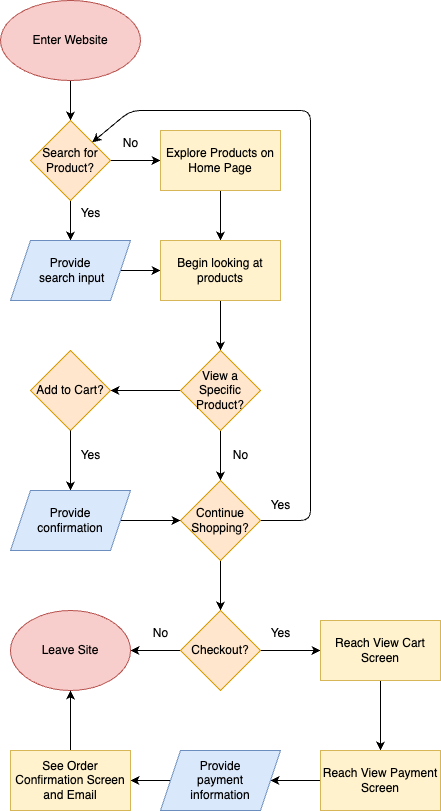

The diagram above was exported from draw.io. Its source (the exported page's mxGraphModel, read from the mxfile embedded in the PNG):
<mxGraphModel dx="520" dy="1003" grid="1" gridSize="10" guides="1" tooltips="1" connect="1" arrows="1" fold="1" page="1" pageScale="1" pageWidth="850" pageHeight="1100" math="0" shadow="0">
  <root>
    <mxCell id="0" />
    <mxCell id="1" parent="0" />
    <mxCell id="5" value="" style="edgeStyle=none;html=1;" edge="1" parent="1" source="3" target="4">
      <mxGeometry relative="1" as="geometry" />
    </mxCell>
    <mxCell id="3" value="Enter Website" style="ellipse;whiteSpace=wrap;html=1;fillColor=#f8cecc;strokeColor=#b85450;" vertex="1" parent="1">
      <mxGeometry x="50" y="170" width="140" height="80" as="geometry" />
    </mxCell>
    <mxCell id="9" value="" style="edgeStyle=none;html=1;" edge="1" parent="1" source="4" target="8">
      <mxGeometry relative="1" as="geometry" />
    </mxCell>
    <mxCell id="12" value="" style="edgeStyle=none;html=1;" edge="1" parent="1" source="4" target="11">
      <mxGeometry relative="1" as="geometry" />
    </mxCell>
    <mxCell id="4" value="Search for Product?" style="rhombus;whiteSpace=wrap;html=1;fillColor=#ffe6cc;strokeColor=#d79b00;" vertex="1" parent="1">
      <mxGeometry x="80" y="290" width="80" height="80" as="geometry" />
    </mxCell>
    <mxCell id="16" value="" style="edgeStyle=none;html=1;" edge="1" parent="1" source="8" target="14">
      <mxGeometry relative="1" as="geometry" />
    </mxCell>
    <mxCell id="8" value="Provide&lt;div&gt;&amp;nbsp;search input&lt;/div&gt;" style="shape=parallelogram;perimeter=parallelogramPerimeter;whiteSpace=wrap;html=1;fixedSize=1;fillColor=#dae8fc;strokeColor=#6c8ebf;" vertex="1" parent="1">
      <mxGeometry x="60" y="410" width="120" height="60" as="geometry" />
    </mxCell>
    <mxCell id="10" value="Yes" style="text;html=1;align=center;verticalAlign=middle;resizable=0;points=[];autosize=1;strokeColor=none;fillColor=none;" vertex="1" parent="1">
      <mxGeometry x="120" y="368" width="40" height="30" as="geometry" />
    </mxCell>
    <mxCell id="15" value="" style="edgeStyle=none;html=1;" edge="1" parent="1" source="11" target="14">
      <mxGeometry relative="1" as="geometry" />
    </mxCell>
    <mxCell id="11" value="Explore Products on Home Page" style="whiteSpace=wrap;html=1;fillColor=#fff2cc;strokeColor=#d6b656;" vertex="1" parent="1">
      <mxGeometry x="210" y="300" width="120" height="60" as="geometry" />
    </mxCell>
    <mxCell id="13" value="No" style="text;html=1;align=center;verticalAlign=middle;resizable=0;points=[];autosize=1;strokeColor=none;fillColor=none;" vertex="1" parent="1">
      <mxGeometry x="160" y="298" width="40" height="30" as="geometry" />
    </mxCell>
    <mxCell id="18" value="" style="edgeStyle=none;html=1;" edge="1" parent="1" source="14" target="17">
      <mxGeometry relative="1" as="geometry" />
    </mxCell>
    <mxCell id="14" value="Begin looking at products" style="whiteSpace=wrap;html=1;fillColor=#fff2cc;strokeColor=#d6b656;" vertex="1" parent="1">
      <mxGeometry x="210" y="410" width="120" height="60" as="geometry" />
    </mxCell>
    <mxCell id="28" value="" style="edgeStyle=none;html=1;" edge="1" parent="1" source="17" target="27">
      <mxGeometry relative="1" as="geometry" />
    </mxCell>
    <mxCell id="31" style="edgeStyle=none;html=1;exitX=0;exitY=0.5;exitDx=0;exitDy=0;entryX=1;entryY=0.5;entryDx=0;entryDy=0;" edge="1" parent="1" source="17" target="19">
      <mxGeometry relative="1" as="geometry" />
    </mxCell>
    <mxCell id="17" value="View a&lt;div&gt;Specific&lt;/div&gt;&lt;div&gt;Product?&lt;/div&gt;" style="rhombus;whiteSpace=wrap;html=1;fillColor=#ffe6cc;strokeColor=#d79b00;" vertex="1" parent="1">
      <mxGeometry x="230" y="520" width="80" height="80" as="geometry" />
    </mxCell>
    <mxCell id="19" value="Add to Cart?" style="rhombus;whiteSpace=wrap;html=1;fillColor=#ffe6cc;strokeColor=#d79b00;" vertex="1" parent="1">
      <mxGeometry x="80" y="520" width="80" height="80" as="geometry" />
    </mxCell>
    <mxCell id="21" value="Yes" style="text;html=1;align=center;verticalAlign=middle;resizable=0;points=[];autosize=1;strokeColor=none;fillColor=none;" vertex="1" parent="1">
      <mxGeometry x="310" y="660" width="40" height="30" as="geometry" />
    </mxCell>
    <mxCell id="24" value="Yes" style="text;html=1;align=center;verticalAlign=middle;resizable=0;points=[];autosize=1;strokeColor=none;fillColor=none;" vertex="1" parent="1">
      <mxGeometry x="120" y="610" width="40" height="30" as="geometry" />
    </mxCell>
    <mxCell id="29" style="edgeStyle=none;html=1;jumpStyle=sharp;" edge="1" parent="1" source="27" target="4">
      <mxGeometry relative="1" as="geometry">
        <mxPoint x="159" y="280" as="targetPoint" />
        <Array as="points">
          <mxPoint x="360" y="690" />
          <mxPoint x="360" y="280" />
          <mxPoint x="180" y="280" />
        </Array>
      </mxGeometry>
    </mxCell>
    <mxCell id="36" value="" style="edgeStyle=none;html=1;" edge="1" parent="1" source="27" target="35">
      <mxGeometry relative="1" as="geometry" />
    </mxCell>
    <mxCell id="27" value="Continue&lt;div&gt;Shopping?&lt;/div&gt;" style="rhombus;whiteSpace=wrap;html=1;fillColor=#ffe6cc;strokeColor=#d79b00;" vertex="1" parent="1">
      <mxGeometry x="230" y="650" width="80" height="80" as="geometry" />
    </mxCell>
    <mxCell id="30" value="No" style="text;html=1;align=center;verticalAlign=middle;resizable=0;points=[];autosize=1;strokeColor=none;fillColor=none;" vertex="1" parent="1">
      <mxGeometry x="270" y="610" width="40" height="30" as="geometry" />
    </mxCell>
    <mxCell id="32" value="" style="edgeStyle=none;html=1;" edge="1" parent="1" source="19" target="25">
      <mxGeometry relative="1" as="geometry">
        <mxPoint x="120" y="600" as="sourcePoint" />
        <mxPoint x="120" y="870" as="targetPoint" />
      </mxGeometry>
    </mxCell>
    <mxCell id="33" value="" style="edgeStyle=none;html=1;" edge="1" parent="1" source="25" target="27">
      <mxGeometry relative="1" as="geometry" />
    </mxCell>
    <mxCell id="25" value="Provide&lt;div&gt;confirmation&lt;/div&gt;" style="shape=parallelogram;perimeter=parallelogramPerimeter;whiteSpace=wrap;html=1;fixedSize=1;fillColor=#dae8fc;strokeColor=#6c8ebf;" vertex="1" parent="1">
      <mxGeometry x="60" y="660" width="120" height="60" as="geometry" />
    </mxCell>
    <mxCell id="38" value="" style="edgeStyle=none;html=1;" edge="1" parent="1" source="35" target="37">
      <mxGeometry relative="1" as="geometry" />
    </mxCell>
    <mxCell id="41" value="" style="edgeStyle=none;html=1;" edge="1" parent="1" source="35" target="40">
      <mxGeometry relative="1" as="geometry" />
    </mxCell>
    <mxCell id="35" value="Checkout?" style="rhombus;whiteSpace=wrap;html=1;fillColor=#ffe6cc;strokeColor=#d79b00;" vertex="1" parent="1">
      <mxGeometry x="230" y="780" width="80" height="80" as="geometry" />
    </mxCell>
    <mxCell id="37" value="Leave Site" style="ellipse;whiteSpace=wrap;html=1;fillColor=#f8cecc;strokeColor=#b85450;" vertex="1" parent="1">
      <mxGeometry x="60" y="780" width="120" height="80" as="geometry" />
    </mxCell>
    <mxCell id="39" value="No" style="text;html=1;align=center;verticalAlign=middle;resizable=0;points=[];autosize=1;strokeColor=none;fillColor=none;" vertex="1" parent="1">
      <mxGeometry x="190" y="788" width="40" height="30" as="geometry" />
    </mxCell>
    <mxCell id="44" value="" style="edgeStyle=none;html=1;" edge="1" parent="1" source="40" target="43">
      <mxGeometry relative="1" as="geometry" />
    </mxCell>
    <mxCell id="40" value="Reach View Cart&lt;div&gt;Screen&lt;/div&gt;" style="whiteSpace=wrap;html=1;fillColor=#fff2cc;strokeColor=#d6b656;" vertex="1" parent="1">
      <mxGeometry x="370" y="790" width="120" height="60" as="geometry" />
    </mxCell>
    <mxCell id="42" value="Yes" style="text;html=1;align=center;verticalAlign=middle;resizable=0;points=[];autosize=1;strokeColor=none;fillColor=none;" vertex="1" parent="1">
      <mxGeometry x="310" y="788" width="40" height="30" as="geometry" />
    </mxCell>
    <mxCell id="48" value="" style="edgeStyle=none;html=1;" edge="1" parent="1" source="43" target="47">
      <mxGeometry relative="1" as="geometry" />
    </mxCell>
    <mxCell id="43" value="Reach View Payment&lt;div&gt;Screen&lt;/div&gt;" style="whiteSpace=wrap;html=1;fillColor=#fff2cc;strokeColor=#d6b656;" vertex="1" parent="1">
      <mxGeometry x="370" y="920" width="120" height="60" as="geometry" />
    </mxCell>
    <mxCell id="50" value="" style="edgeStyle=none;html=1;" edge="1" parent="1" source="47" target="49">
      <mxGeometry relative="1" as="geometry" />
    </mxCell>
    <mxCell id="47" value="Provide&lt;div&gt;payment&lt;/div&gt;&lt;div&gt;information&lt;/div&gt;" style="shape=parallelogram;perimeter=parallelogramPerimeter;whiteSpace=wrap;html=1;fixedSize=1;fillColor=#dae8fc;strokeColor=#6c8ebf;" vertex="1" parent="1">
      <mxGeometry x="210" y="920" width="120" height="60" as="geometry" />
    </mxCell>
    <mxCell id="51" value="" style="edgeStyle=none;html=1;" edge="1" parent="1" source="49" target="37">
      <mxGeometry relative="1" as="geometry" />
    </mxCell>
    <mxCell id="49" value="See Order Confirmation Screen and Email" style="whiteSpace=wrap;html=1;fillColor=#fff2cc;strokeColor=#d6b656;" vertex="1" parent="1">
      <mxGeometry x="60" y="920" width="120" height="60" as="geometry" />
    </mxCell>
  </root>
</mxGraphModel>